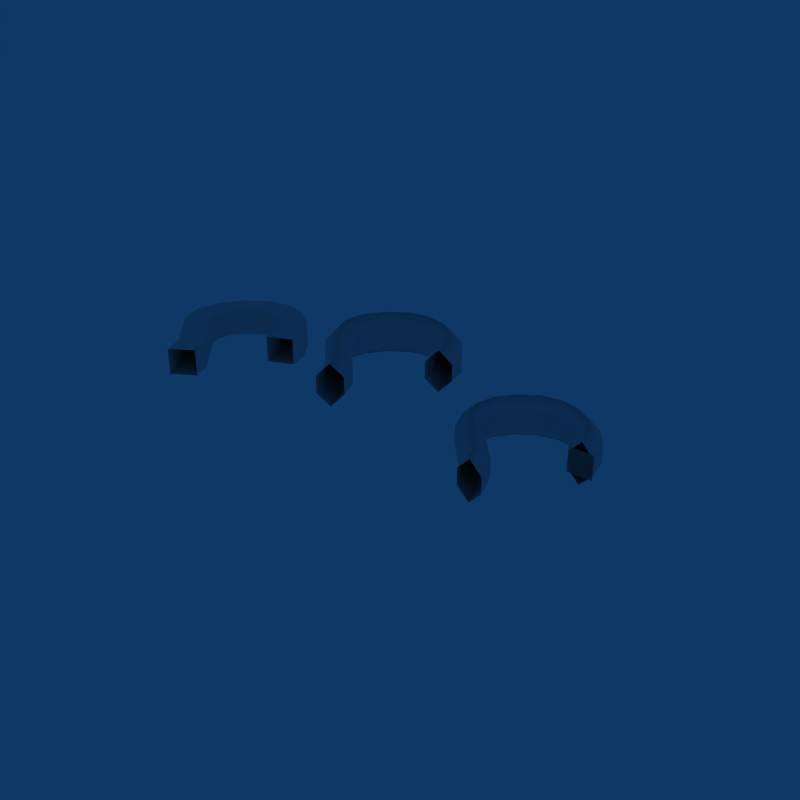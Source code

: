 # Source: Special_Powerup.blend  (saved by Blender 2.49.2; exported with 4.5.12 LTS)
import bpy
from mathutils import Matrix  # noqa: F401  (used for matrix-valued properties, if any)

bpy.ops.wm.read_factory_settings(use_empty=True)
scene = bpy.context.scene
scene.name = 'Scene'

# ---- collections
col_collection_1 = bpy.data.collections.new('Collection 1'); scene.collection.children.link(col_collection_1)

# ---- world
world_world = bpy.data.worlds.new('World'); scene.world = world_world
world_world.color = (0.05656, 0.2208, 0.4)
world_world.use_sun_shadow = False
world_world.sun_shadow_jitter_overblur = 0.0
world_world.cycles.sampling_method = 'MANUAL'
world_world.cycles.sample_map_resolution = 256

# ---- meshes
me_mesh = bpy.data.meshes.new('Mesh')
me_mesh.from_pydata([(2.41, 3.186, -0.3), (2.0, 3.0, -0.75), (1.59, 2.814, -0.3), (2.238, 3.921, -0.3), (1.828, 3.734, -0.75), (1.418, 3.548, -0.3), (1.693, 4.693, -0.3), (1.375, 4.375, -0.75), (1.057, 4.057, -0.3), (0.9206, 5.238, -0.3), (0.7344, 4.828, -0.75), (0.5482, 4.418, -0.3), (-5.364e-08, 5.45, -0.3), (-2.345e-15, 5.0, -0.75), (5.364e-08, 4.55, -0.3), (-0.9206, 5.238, -0.3), (-0.7344, 4.828, -0.75), (-0.5482, 4.418, -0.3), (-1.693, 4.693, -0.3), (-1.375, 4.375, -0.75), (-1.057, 4.057, -0.3), (-2.238, 3.921, -0.3), (-1.828, 3.734, -0.75), (-1.418, 3.548, -0.3), (-2.448, 2.958, -0.3), (-2.0, 3.0, -0.75), (-1.552, 3.042, -0.3), (-2.062, 2.0, -0.3), (-1.688, 2.25, -0.75), (-1.313, 2.5, -0.3), (-1.332, 1.196, -0.3), (-1.0, 1.5, -0.75), (-0.6683, 1.804, -0.3), (-0.6869, 0.5004, -0.3), (-0.3125, 0.75, -0.75), (0.06192, 0.9996, -0.3), (-0.3744, -0.2496, -0.3), (-1.637e-08, 2.074e-08, -0.75), (0.3744, 0.2496, -0.3), (1.59, 2.814, -0.3), (1.59, 2.814, 0.3), (1.418, 3.548, -0.3), (1.418, 3.548, 0.3), (1.057, 4.057, -0.3), (1.057, 4.057, 0.3), (0.5482, 4.418, -0.3), (0.5482, 4.418, 0.3), (5.364e-08, 4.55, -0.3), (5.364e-08, 4.55, 0.3), (-0.5482, 4.418, -0.3), (-0.5482, 4.418, 0.3), (-1.057, 4.057, -0.3), (-1.057, 4.057, 0.3), (-1.418, 3.548, -0.3), (-1.418, 3.548, 0.3), (-1.552, 3.042, -0.3), (-1.552, 3.042, 0.3), (-1.313, 2.5, -0.3), (-1.313, 2.5, 0.3), (-0.6683, 1.804, -0.3), (-0.6683, 1.804, 0.3), (0.06192, 0.9996, -0.3), (0.06192, 0.9996, 0.3), (0.3744, 0.2496, -0.3), (0.3744, 0.2496, 0.3), (2.41, 3.186, 0.3), (2.41, 3.186, -0.3), (2.238, 3.921, 0.3), (2.238, 3.921, -0.3), (1.693, 4.693, 0.3), (1.693, 4.693, -0.3), (0.9206, 5.238, 0.3), (0.9206, 5.238, -0.3), (-5.364e-08, 5.45, 0.3), (-5.364e-08, 5.45, -0.3), (-0.9206, 5.238, 0.3), (-0.9206, 5.238, -0.3), (-1.693, 4.693, 0.3), (-1.693, 4.693, -0.3), (-2.238, 3.921, 0.3), (-2.238, 3.921, -0.3), (-2.448, 2.958, 0.3), (-2.448, 2.958, -0.3), (-2.062, 2.0, 0.3), (-2.062, 2.0, -0.3), (-1.332, 1.196, 0.3), (-1.332, 1.196, -0.3), (-0.6869, 0.5004, 0.3), (-0.6869, 0.5004, -0.3), (-0.3744, -0.2496, 0.3), (-0.3744, -0.2496, -0.3), (1.59, 2.814, 0.3), (2.0, 3.0, 0.75), (2.41, 3.186, 0.3), (1.418, 3.548, 0.3), (1.828, 3.734, 0.75), (2.238, 3.921, 0.3), (1.057, 4.057, 0.3), (1.375, 4.375, 0.75), (1.693, 4.693, 0.3), (0.5482, 4.418, 0.3), (0.7344, 4.828, 0.75), (0.9206, 5.238, 0.3), (5.364e-08, 4.55, 0.3), (-2.345e-15, 5.0, 0.75), (-5.364e-08, 5.45, 0.3), (-0.5482, 4.418, 0.3), (-0.7344, 4.828, 0.75), (-0.9206, 5.238, 0.3), (-1.057, 4.057, 0.3), (-1.375, 4.375, 0.75), (-1.693, 4.693, 0.3), (-1.418, 3.548, 0.3), (-1.828, 3.734, 0.75), (-2.238, 3.921, 0.3), (-1.552, 3.042, 0.3), (-2.0, 3.0, 0.75), (-2.448, 2.958, 0.3), (-1.313, 2.5, 0.3), (-1.688, 2.25, 0.75), (-2.062, 2.0, 0.3), (-0.6683, 1.804, 0.3), (-1.0, 1.5, 0.75), (-1.332, 1.196, 0.3), (0.06192, 0.9996, 0.3), (-0.3125, 0.75, 0.75), (-0.6869, 0.5004, 0.3), (0.3744, 0.2496, 0.3), (-1.637e-08, -4.256e-08, 0.75), (-0.3744, -0.2496, 0.3)], [], [(3, 0, 1, 4), (2, 5, 4, 1), (4, 7, 6, 3), (5, 8, 7, 4), (7, 10, 9, 6), (8, 11, 10, 7), (10, 13, 12, 9), (11, 14, 13, 10), (13, 16, 15, 12), (14, 17, 16, 13), (16, 19, 18, 15), (17, 20, 19, 16), (19, 22, 21, 18), (20, 23, 22, 19), (22, 25, 24, 21), (23, 26, 25, 22), (25, 28, 27, 24), (26, 29, 28, 25), (28, 31, 30, 27), (29, 32, 31, 28), (31, 34, 33, 30), (32, 35, 34, 31), (34, 37, 36, 33), (35, 38, 37, 34), (40, 42, 41, 39), (42, 44, 43, 41), (44, 46, 45, 43), (46, 48, 47, 45), (48, 50, 49, 47), (50, 52, 51, 49), (52, 54, 53, 51), (54, 56, 55, 53), (56, 58, 57, 55), (58, 60, 59, 57), (60, 62, 61, 59), (62, 64, 63, 61), (66, 68, 67, 65), (68, 70, 69, 67), (70, 72, 71, 69), (72, 74, 73, 71), (74, 76, 75, 73), (76, 78, 77, 75), (78, 80, 79, 77), (80, 82, 81, 79), (82, 84, 83, 81), (84, 86, 85, 83), (86, 88, 87, 85), (88, 90, 89, 87), (92, 95, 94, 91), (93, 96, 95, 92), (95, 98, 97, 94), (96, 99, 98, 95), (98, 101, 100, 97), (99, 102, 101, 98), (101, 104, 103, 100), (102, 105, 104, 101), (104, 107, 106, 103), (105, 108, 107, 104), (107, 110, 109, 106), (108, 111, 110, 107), (110, 113, 112, 109), (111, 114, 113, 110), (113, 116, 115, 112), (114, 117, 116, 113), (116, 119, 118, 115), (117, 120, 119, 116), (119, 122, 121, 118), (120, 123, 122, 119), (122, 125, 124, 121), (123, 126, 125, 122), (125, 128, 127, 124), (126, 129, 128, 125)])
me_mesh.polygons.foreach_set('use_smooth', [True] * 72)
me_mesh.use_remesh_preserve_volume = False
me_mesh.use_remesh_preserve_attributes = False
me_mesh.use_mirror_vertex_groups = False
me_mesh.update()
me_mesh_001 = bpy.data.meshes.new('Mesh.001')
me_mesh_001.from_pydata([(1.535, 2.791, -0.5), (1.535, 2.791, -0.4803), (1.535, 2.791, -0.4259), (1.535, 2.791, -0.3438), (1.535, 2.791, -0.2407), (1.535, 2.791, -0.1238), (1.535, 2.791, 0.0), (1.535, 2.791, 0.1238), (1.535, 2.791, 0.2407), (1.535, 2.791, 0.3438), (1.535, 2.791, 0.4259), (1.535, 2.791, 0.4803), (1.535, 2.791, 0.5), (1.554, 2.799, 0.5), (1.604, 2.822, 0.5), (1.681, 2.856, 0.5), (1.776, 2.899, 0.5), (1.885, 2.948, 0.5), (2.0, 3.0, 0.5), (2.115, 3.052, 0.5), (2.224, 3.101, 0.5), (2.319, 3.144, 0.5), (2.396, 3.178, 0.5), (2.446, 3.201, 0.5), (2.465, 3.209, 0.5), (2.465, 3.209, 0.4803), (2.465, 3.209, 0.4259), (2.465, 3.209, 0.3438), (2.465, 3.209, 0.2407), (2.465, 3.209, 0.1238), (2.465, 3.209, 0.0), (2.465, 3.209, -0.1238), (2.465, 3.209, -0.2407), (2.465, 3.209, -0.3438), (2.465, 3.209, -0.4259), (2.465, 3.209, -0.4803), (2.465, 3.209, -0.5), (2.446, 3.201, -0.5), (2.396, 3.178, -0.5), (2.319, 3.144, -0.5), (2.224, 3.101, -0.5), (2.115, 3.052, -0.5), (2.0, 3.0, -0.5), (1.885, 2.948, -0.5), (1.776, 2.899, -0.5), (1.681, 2.856, -0.5), (1.604, 2.822, -0.5), (1.554, 2.799, -0.5), (1.535, 2.791, -0.5), (1.364, 3.525, -0.5), (1.364, 3.525, -0.4803), (1.364, 3.525, -0.4259), (1.364, 3.525, -0.3438), (1.364, 3.525, -0.2407), (1.364, 3.525, -0.1238), (1.364, 3.525, 0.0), (1.364, 3.525, 0.1238), (1.364, 3.525, 0.2407), (1.364, 3.525, 0.3438), (1.364, 3.525, 0.4259), (1.364, 3.525, 0.4803), (1.364, 3.525, 0.5), (1.382, 3.534, 0.5), (1.432, 3.556, 0.5), (1.509, 3.591, 0.5), (1.604, 3.634, 0.5), (1.713, 3.683, 0.5), (1.828, 3.734, 0.5), (1.943, 3.786, 0.5), (2.052, 3.835, 0.5), (2.148, 3.878, 0.5), (2.224, 3.912, 0.5), (2.274, 3.935, 0.5), (2.293, 3.943, 0.5), (2.293, 3.943, 0.4803), (2.293, 3.943, 0.4259), (2.293, 3.943, 0.3438), (2.293, 3.943, 0.2407), (2.293, 3.943, 0.1238), (2.293, 3.943, 0.0), (2.293, 3.943, -0.1238), (2.293, 3.943, -0.2407), (2.293, 3.943, -0.3438), (2.293, 3.943, -0.4259), (2.293, 3.943, -0.4803), (2.293, 3.943, -0.5), (2.274, 3.935, -0.5), (2.224, 3.912, -0.5), (2.148, 3.878, -0.5), (2.052, 3.835, -0.5), (1.943, 3.786, -0.5), (1.828, 3.734, -0.5), (1.713, 3.683, -0.5), (1.604, 3.634, -0.5), (1.509, 3.591, -0.5), (1.432, 3.556, -0.5), (1.382, 3.534, -0.5), (1.364, 3.525, -0.5), (1.016, 4.016, -0.5), (1.016, 4.016, -0.4803), (1.016, 4.016, -0.4259), (1.016, 4.016, -0.3438), (1.016, 4.016, -0.2407), (1.016, 4.016, -0.1238), (1.016, 4.016, 0.0), (1.016, 4.016, 0.1238), (1.016, 4.016, 0.2407), (1.016, 4.016, 0.3438), (1.016, 4.016, 0.4259), (1.016, 4.016, 0.4803), (1.016, 4.016, 0.5), (1.03, 4.03, 0.5), (1.069, 4.069, 0.5), (1.128, 4.128, 0.5), (1.202, 4.202, 0.5), (1.286, 4.286, 0.5), (1.375, 4.375, 0.5), (1.464, 4.464, 0.5), (1.548, 4.548, 0.5), (1.622, 4.622, 0.5), (1.681, 4.681, 0.5), (1.72, 4.72, 0.5), (1.734, 4.734, 0.5), (1.734, 4.734, 0.4803), (1.734, 4.734, 0.4259), (1.734, 4.734, 0.3438), (1.734, 4.734, 0.2407), (1.734, 4.734, 0.1238), (1.734, 4.734, 0.0), (1.734, 4.734, -0.1238), (1.734, 4.734, -0.2407), (1.734, 4.734, -0.3438), (1.734, 4.734, -0.4259), (1.734, 4.734, -0.4803), (1.734, 4.734, -0.5), (1.72, 4.72, -0.5), (1.681, 4.681, -0.5), (1.622, 4.622, -0.5), (1.548, 4.548, -0.5), (1.464, 4.464, -0.5), (1.375, 4.375, -0.5), (1.286, 4.286, -0.5), (1.202, 4.202, -0.5), (1.128, 4.128, -0.5), (1.069, 4.069, -0.5), (1.03, 4.03, -0.5), (1.016, 4.016, -0.5), (0.5254, 4.364, -0.5), (0.5254, 4.364, -0.4803), (0.5254, 4.364, -0.4259), (0.5254, 4.364, -0.3438), (0.5254, 4.364, -0.2407), (0.5254, 4.364, -0.1238), (0.5254, 4.364, 0.0), (0.5254, 4.364, 0.1238), (0.5254, 4.364, 0.2407), (0.5254, 4.364, 0.3438), (0.5254, 4.364, 0.4259), (0.5254, 4.364, 0.4803), (0.5254, 4.364, 0.5), (0.5336, 4.382, 0.5), (0.5563, 4.432, 0.5), (0.5907, 4.509, 0.5), (0.6337, 4.604, 0.5), (0.6826, 4.713, 0.5), (0.7344, 4.828, 0.5), (0.7861, 4.943, 0.5), (0.835, 5.052, 0.5), (0.8781, 5.148, 0.5), (0.9124, 5.224, 0.5), (0.9352, 5.274, 0.5), (0.9434, 5.293, 0.5), (0.9434, 5.293, 0.4803), (0.9434, 5.293, 0.4259), (0.9434, 5.293, 0.3438), (0.9434, 5.293, 0.2407), (0.9434, 5.293, 0.1238), (0.9434, 5.293, 0.0), (0.9434, 5.293, -0.1238), (0.9434, 5.293, -0.2407), (0.9434, 5.293, -0.3438), (0.9434, 5.293, -0.4259), (0.9434, 5.293, -0.4803), (0.9434, 5.293, -0.5), (0.9352, 5.274, -0.5), (0.9124, 5.224, -0.5), (0.8781, 5.148, -0.5), (0.835, 5.052, -0.5), (0.7861, 4.943, -0.5), (0.7344, 4.828, -0.5), (0.6826, 4.713, -0.5), (0.6337, 4.604, -0.5), (0.5907, 4.509, -0.5), (0.5563, 4.432, -0.5), (0.5336, 4.382, -0.5), (0.5254, 4.364, -0.5), (0.0, 4.486, -0.5), (0.0, 4.486, -0.4803), (0.0, 4.486, -0.4259), (0.0, 4.486, -0.3438), (0.0, 4.486, -0.2407), (0.0, 4.486, -0.1238), (0.0, 4.486, 0.0), (0.0, 4.486, 0.1238), (0.0, 4.486, 0.2407), (0.0, 4.486, 0.3438), (0.0, 4.486, 0.4259), (0.0, 4.486, 0.4803), (0.0, 4.486, 0.5), (0.0, 4.507, 0.5), (0.0, 4.563, 0.5), (0.0, 4.647, 0.5), (0.0, 4.753, 0.5), (0.0, 4.873, 0.5), (0.0, 5.0, 0.5), (0.0, 5.127, 0.5), (0.0, 5.247, 0.5), (0.0, 5.353, 0.5), (0.0, 5.437, 0.5), (0.0, 5.493, 0.5), (0.0, 5.514, 0.5), (0.0, 5.514, 0.4803), (0.0, 5.514, 0.4259), (0.0, 5.514, 0.3438), (0.0, 5.514, 0.2407), (0.0, 5.514, 0.1238), (0.0, 5.514, 0.0), (0.0, 5.514, -0.1238), (0.0, 5.514, -0.2407), (0.0, 5.514, -0.3438), (0.0, 5.514, -0.4259), (0.0, 5.514, -0.4803), (0.0, 5.514, -0.5), (0.0, 5.493, -0.5), (0.0, 5.437, -0.5), (0.0, 5.353, -0.5), (0.0, 5.247, -0.5), (0.0, 5.127, -0.5), (0.0, 5.0, -0.5), (0.0, 4.873, -0.5), (0.0, 4.753, -0.5), (0.0, 4.647, -0.5), (0.0, 4.563, -0.5), (0.0, 4.507, -0.5), (0.0, 4.486, -0.5), (-0.5254, 4.364, -0.5), (-0.5254, 4.364, -0.4803), (-0.5254, 4.364, -0.4259), (-0.5254, 4.364, -0.3438), (-0.5254, 4.364, -0.2407), (-0.5254, 4.364, -0.1238), (-0.5254, 4.364, 0.0), (-0.5254, 4.364, 0.1238), (-0.5254, 4.364, 0.2407), (-0.5254, 4.364, 0.3438), (-0.5254, 4.364, 0.4259), (-0.5254, 4.364, 0.4803), (-0.5254, 4.364, 0.5), (-0.5336, 4.382, 0.5), (-0.5563, 4.432, 0.5), (-0.5907, 4.509, 0.5), (-0.6337, 4.604, 0.5), (-0.6826, 4.713, 0.5), (-0.7344, 4.828, 0.5), (-0.7861, 4.943, 0.5), (-0.835, 5.052, 0.5), (-0.8781, 5.148, 0.5), (-0.9124, 5.224, 0.5), (-0.9352, 5.274, 0.5), (-0.9434, 5.293, 0.5), (-0.9434, 5.293, 0.4803), (-0.9434, 5.293, 0.4259), (-0.9434, 5.293, 0.3438), (-0.9434, 5.293, 0.2407), (-0.9434, 5.293, 0.1238), (-0.9434, 5.293, 0.0), (-0.9434, 5.293, -0.1238), (-0.9434, 5.293, -0.2407), (-0.9434, 5.293, -0.3438), (-0.9434, 5.293, -0.4259), (-0.9434, 5.293, -0.4803), (-0.9434, 5.293, -0.5), (-0.9352, 5.274, -0.5), (-0.9124, 5.224, -0.5), (-0.8781, 5.148, -0.5), (-0.835, 5.052, -0.5), (-0.7861, 4.943, -0.5), (-0.7344, 4.828, -0.5), (-0.6826, 4.713, -0.5), (-0.6337, 4.604, -0.5), (-0.5907, 4.509, -0.5), (-0.5563, 4.432, -0.5), (-0.5336, 4.382, -0.5), (-0.5254, 4.364, -0.5), (-1.016, 4.016, -0.5), (-1.016, 4.016, -0.4803), (-1.016, 4.016, -0.4259), (-1.016, 4.016, -0.3438), (-1.016, 4.016, -0.2407), (-1.016, 4.016, -0.1238), (-1.016, 4.016, 0.0), (-1.016, 4.016, 0.1238), (-1.016, 4.016, 0.2407), (-1.016, 4.016, 0.3438), (-1.016, 4.016, 0.4259), (-1.016, 4.016, 0.4803), (-1.016, 4.016, 0.5), (-1.03, 4.03, 0.5), (-1.069, 4.069, 0.5), (-1.128, 4.128, 0.5), (-1.202, 4.202, 0.5), (-1.286, 4.286, 0.5), (-1.375, 4.375, 0.5), (-1.464, 4.464, 0.5), (-1.548, 4.548, 0.5), (-1.622, 4.622, 0.5), (-1.681, 4.681, 0.5), (-1.72, 4.72, 0.5), (-1.734, 4.734, 0.5), (-1.734, 4.734, 0.4803), (-1.734, 4.734, 0.4259), (-1.734, 4.734, 0.3438), (-1.734, 4.734, 0.2407), (-1.734, 4.734, 0.1238), (-1.734, 4.734, 0.0), (-1.734, 4.734, -0.1238), (-1.734, 4.734, -0.2407), (-1.734, 4.734, -0.3438), (-1.734, 4.734, -0.4259), (-1.734, 4.734, -0.4803), (-1.734, 4.734, -0.5), (-1.72, 4.72, -0.5), (-1.681, 4.681, -0.5), (-1.622, 4.622, -0.5), (-1.548, 4.548, -0.5), (-1.464, 4.464, -0.5), (-1.375, 4.375, -0.5), (-1.286, 4.286, -0.5), (-1.202, 4.202, -0.5), (-1.128, 4.128, -0.5), (-1.069, 4.069, -0.5), (-1.03, 4.03, -0.5), (-1.016, 4.016, -0.5), (-1.364, 3.525, -0.5), (-1.364, 3.525, -0.4803), (-1.364, 3.525, -0.4259), (-1.364, 3.525, -0.3438), (-1.364, 3.525, -0.2407), (-1.364, 3.525, -0.1238), (-1.364, 3.525, 0.0), (-1.364, 3.525, 0.1238), (-1.364, 3.525, 0.2407), (-1.364, 3.525, 0.3438), (-1.364, 3.525, 0.4259), (-1.364, 3.525, 0.4803), (-1.364, 3.525, 0.5), (-1.382, 3.534, 0.5), (-1.432, 3.556, 0.5), (-1.509, 3.591, 0.5), (-1.604, 3.634, 0.5), (-1.713, 3.683, 0.5), (-1.828, 3.734, 0.5), (-1.943, 3.786, 0.5), (-2.052, 3.835, 0.5), (-2.148, 3.878, 0.5), (-2.224, 3.912, 0.5), (-2.274, 3.935, 0.5), (-2.293, 3.943, 0.5), (-2.293, 3.943, 0.4803), (-2.293, 3.943, 0.4259), (-2.293, 3.943, 0.3438), (-2.293, 3.943, 0.2407), (-2.293, 3.943, 0.1238), (-2.293, 3.943, 0.0), (-2.293, 3.943, -0.1238), (-2.293, 3.943, -0.2407), (-2.293, 3.943, -0.3438), (-2.293, 3.943, -0.4259), (-2.293, 3.943, -0.4803), (-2.293, 3.943, -0.5), (-2.274, 3.935, -0.5), (-2.224, 3.912, -0.5), (-2.148, 3.878, -0.5), (-2.052, 3.835, -0.5), (-1.943, 3.786, -0.5), (-1.828, 3.734, -0.5), (-1.713, 3.683, -0.5), (-1.604, 3.634, -0.5), (-1.509, 3.591, -0.5), (-1.432, 3.556, -0.5), (-1.382, 3.534, -0.5), (-1.364, 3.525, -0.5), (-1.476, 3.043, -0.5), (-1.476, 3.043, -0.4803), (-1.476, 3.043, -0.4259), (-1.476, 3.043, -0.3438), (-1.476, 3.043, -0.2407), (-1.476, 3.043, -0.1238), (-1.476, 3.043, 0.0), (-1.476, 3.043, 0.1238), (-1.476, 3.043, 0.2407), (-1.476, 3.043, 0.3438), (-1.476, 3.043, 0.4259), (-1.476, 3.043, 0.4803), (-1.476, 3.043, 0.5), (-1.497, 3.042, 0.5), (-1.554, 3.037, 0.5), (-1.64, 3.03, 0.5), (-1.748, 3.021, 0.5), (-1.87, 3.011, 0.5), (-2.0, 3.0, 0.5), (-2.13, 2.989, 0.5), (-2.252, 2.979, 0.5), (-2.36, 2.97, 0.5), (-2.446, 2.963, 0.5), (-2.503, 2.958, 0.5), (-2.524, 2.957, 0.5), (-2.524, 2.957, 0.4803), (-2.524, 2.957, 0.4259), (-2.524, 2.957, 0.3438), (-2.524, 2.957, 0.2407), (-2.524, 2.957, 0.1238), (-2.524, 2.957, 0.0), (-2.524, 2.957, -0.1238), (-2.524, 2.957, -0.2407), (-2.524, 2.957, -0.3438), (-2.524, 2.957, -0.4259), (-2.524, 2.957, -0.4803), (-2.524, 2.957, -0.5), (-2.503, 2.958, -0.5), (-2.446, 2.963, -0.5), (-2.36, 2.97, -0.5), (-2.252, 2.979, -0.5), (-2.13, 2.989, -0.5), (-2.0, 3.0, -0.5), (-1.87, 3.011, -0.5), (-1.748, 3.021, -0.5), (-1.64, 3.03, -0.5), (-1.554, 3.037, -0.5), (-1.497, 3.042, -0.5), (-1.476, 3.043, -0.5), (-1.26, 2.523, -0.5), (-1.26, 2.523, -0.4803), (-1.26, 2.523, -0.4259), (-1.26, 2.523, -0.3438), (-1.26, 2.523, -0.2407), (-1.26, 2.523, -0.1238), (-1.26, 2.523, 0.0), (-1.26, 2.523, 0.1238), (-1.26, 2.523, 0.2407), (-1.26, 2.523, 0.3438), (-1.26, 2.523, 0.4259), (-1.26, 2.523, 0.4803), (-1.26, 2.523, 0.5), (-1.277, 2.512, 0.5), (-1.323, 2.483, 0.5), (-1.393, 2.438, 0.5), (-1.482, 2.382, 0.5), (-1.582, 2.318, 0.5), (-1.688, 2.25, 0.5), (-1.793, 2.182, 0.5), (-1.893, 2.118, 0.5), (-1.982, 2.062, 0.5), (-2.052, 2.017, 0.5), (-2.098, 1.988, 0.5), (-2.115, 1.977, 0.5), (-2.115, 1.977, 0.4803), (-2.115, 1.977, 0.4259), (-2.115, 1.977, 0.3438), (-2.115, 1.977, 0.2407), (-2.115, 1.977, 0.1238), (-2.115, 1.977, 0.0), (-2.115, 1.977, -0.1238), (-2.115, 1.977, -0.2407), (-2.115, 1.977, -0.3438), (-2.115, 1.977, -0.4259), (-2.115, 1.977, -0.4803), (-2.115, 1.977, -0.5), (-2.098, 1.988, -0.5), (-2.052, 2.017, -0.5), (-1.982, 2.062, -0.5), (-1.893, 2.118, -0.5), (-1.793, 2.182, -0.5), (-1.688, 2.25, -0.5), (-1.582, 2.318, -0.5), (-1.482, 2.382, -0.5), (-1.393, 2.438, -0.5), (-1.323, 2.483, -0.5), (-1.277, 2.512, -0.5), (-1.26, 2.523, -0.5), (-0.6314, 1.838, -0.5), (-0.6314, 1.838, -0.4803), (-0.6314, 1.838, -0.4259), (-0.6314, 1.838, -0.3438), (-0.6314, 1.838, -0.2407), (-0.6314, 1.838, -0.1238), (-0.6314, 1.838, 0.0), (-0.6314, 1.838, 0.1238), (-0.6314, 1.838, 0.2407), (-0.6314, 1.838, 0.3438), (-0.6314, 1.838, 0.4259), (-0.6314, 1.838, 0.4803), (-0.6314, 1.838, 0.5), (-0.6459, 1.825, 0.5), (-0.686, 1.788, 0.5), (-0.7466, 1.732, 0.5), (-0.8225, 1.663, 0.5), (-0.9087, 1.584, 0.5), (-1.0, 1.5, 0.5), (-1.091, 1.416, 0.5), (-1.177, 1.337, 0.5), (-1.253, 1.268, 0.5), (-1.314, 1.212, 0.5), (-1.354, 1.175, 0.5), (-1.369, 1.162, 0.5), (-1.369, 1.162, 0.4803), (-1.369, 1.162, 0.4259), (-1.369, 1.162, 0.3438), (-1.369, 1.162, 0.2407), (-1.369, 1.162, 0.1238), (-1.369, 1.162, 0.0), (-1.369, 1.162, -0.1238), (-1.369, 1.162, -0.2407), (-1.369, 1.162, -0.3438), (-1.369, 1.162, -0.4259), (-1.369, 1.162, -0.4803), (-1.369, 1.162, -0.5), (-1.354, 1.175, -0.5), (-1.314, 1.212, -0.5), (-1.253, 1.268, -0.5), (-1.177, 1.337, -0.5), (-1.091, 1.416, -0.5), (-1.0, 1.5, -0.5), (-0.9087, 1.584, -0.5), (-0.8225, 1.663, -0.5), (-0.7466, 1.732, -0.5), (-0.686, 1.788, -0.5), (-0.6459, 1.825, -0.5), (-0.6314, 1.838, -0.5), (0.1153, 1.023, -0.5), (0.1153, 1.023, -0.4803), (0.1153, 1.023, -0.4259), (0.1153, 1.023, -0.3438), (0.1153, 1.023, -0.2407), (0.1153, 1.023, -0.1238), (0.1153, 1.023, 0.0), (0.1153, 1.023, 0.1238), (0.1153, 1.023, 0.2407), (0.1153, 1.023, 0.3438), (0.1153, 1.023, 0.4259), (0.1153, 1.023, 0.4803), (0.1153, 1.023, 0.5), (0.09848, 1.012, 0.5), (0.05194, 0.9828, 0.5), (-0.01837, 0.9378, 0.5), (-0.1065, 0.8816, 0.5), (-0.2065, 0.8177, 0.5), (-0.3125, 0.75, 0.5), (-0.4185, 0.6823, 0.5), (-0.5185, 0.6184, 0.5), (-0.6066, 0.5622, 0.5), (-0.6769, 0.5172, 0.5), (-0.7235, 0.4875, 0.5), (-0.7403, 0.4768, 0.5), (-0.7403, 0.4768, 0.4803), (-0.7403, 0.4768, 0.4259), (-0.7403, 0.4768, 0.3438), (-0.7403, 0.4768, 0.2407), (-0.7403, 0.4768, 0.1238), (-0.7403, 0.4768, 0.0), (-0.7403, 0.4768, -0.1238), (-0.7403, 0.4768, -0.2407), (-0.7403, 0.4768, -0.3438), (-0.7403, 0.4768, -0.4259), (-0.7403, 0.4768, -0.4803), (-0.7403, 0.4768, -0.5), (-0.7235, 0.4875, -0.5), (-0.6769, 0.5172, -0.5), (-0.6066, 0.5622, -0.5), (-0.5185, 0.6184, -0.5), (-0.4185, 0.6823, -0.5), (-0.3125, 0.75, -0.5), (-0.2065, 0.8177, -0.5), (-0.1065, 0.8816, -0.5), (-0.01837, 0.9378, -0.5), (0.05194, 0.9828, -0.5), (0.09848, 1.012, -0.5), (0.1153, 1.023, -0.5), (0.4278, 0.2732, -0.5), (0.4278, 0.2732, -0.4803), (0.4278, 0.2732, -0.4259), (0.4278, 0.2732, -0.3438), (0.4278, 0.2732, -0.2407), (0.4278, 0.2732, -0.1238), (0.4278, 0.2732, 0.0), (0.4278, 0.2732, 0.1238), (0.4278, 0.2732, 0.2407), (0.4278, 0.2732, 0.3438), (0.4278, 0.2732, 0.4259), (0.4278, 0.2732, 0.4803), (0.4278, 0.2732, 0.5), (0.411, 0.2625, 0.5), (0.3644, 0.2328, 0.5), (0.2941, 0.1878, 0.5), (0.206, 0.1316, 0.5), (0.106, 0.06768, 0.5), (0.0, 0.0, 0.5), (-0.106, -0.06768, 0.5), (-0.206, -0.1316, 0.5), (-0.2941, -0.1878, 0.5), (-0.3644, -0.2328, 0.5), (-0.411, -0.2625, 0.5), (-0.4278, -0.2732, 0.5), (-0.4278, -0.2732, 0.4803), (-0.4278, -0.2732, 0.4259), (-0.4278, -0.2732, 0.3438), (-0.4278, -0.2732, 0.2407), (-0.4278, -0.2732, 0.1238), (-0.4278, -0.2732, 0.0), (-0.4278, -0.2732, -0.1238), (-0.4278, -0.2732, -0.2407), (-0.4278, -0.2732, -0.3438), (-0.4278, -0.2732, -0.4259), (-0.4278, -0.2732, -0.4803), (-0.4278, -0.2732, -0.5), (-0.411, -0.2625, -0.5), (-0.3644, -0.2328, -0.5), (-0.2941, -0.1878, -0.5), (-0.206, -0.1316, -0.5), (-0.106, -0.06768, -0.5), (0.0, 0.0, -0.5), (0.106, 0.06768, -0.5), (0.206, 0.1316, -0.5), (0.2941, 0.1878, -0.5), (0.3644, 0.2328, -0.5), (0.411, 0.2625, -0.5), (0.4278, 0.2732, -0.5)], [], [(49, 0, 1, 50), (2, 51, 50, 1), (3, 52, 51, 2), (4, 53, 52, 3), (5, 54, 53, 4), (6, 55, 54, 5), (7, 56, 55, 6), (8, 57, 56, 7), (9, 58, 57, 8), (10, 59, 58, 9), (11, 60, 59, 10), (12, 61, 60, 11), (13, 62, 61, 12), (14, 63, 62, 13), (15, 64, 63, 14), (16, 65, 64, 15), (17, 66, 65, 16), (18, 67, 66, 17), (19, 68, 67, 18), (20, 69, 68, 19), (21, 70, 69, 20), (22, 71, 70, 21), (23, 72, 71, 22), (24, 73, 72, 23), (25, 74, 73, 24), (26, 75, 74, 25), (27, 76, 75, 26), (28, 77, 76, 27), (29, 78, 77, 28), (30, 79, 78, 29), (31, 80, 79, 30), (32, 81, 80, 31), (33, 82, 81, 32), (34, 83, 82, 33), (35, 84, 83, 34), (36, 85, 84, 35), (37, 86, 85, 36), (38, 87, 86, 37), (39, 88, 87, 38), (40, 89, 88, 39), (41, 90, 89, 40), (42, 91, 90, 41), (43, 92, 91, 42), (44, 93, 92, 43), (45, 94, 93, 44), (46, 95, 94, 45), (47, 96, 95, 46), (48, 97, 96, 47), (50, 99, 98, 49), (51, 100, 99, 50), (52, 101, 100, 51), (53, 102, 101, 52), (54, 103, 102, 53), (55, 104, 103, 54), (56, 105, 104, 55), (57, 106, 105, 56), (58, 107, 106, 57), (59, 108, 107, 58), (60, 109, 108, 59), (61, 110, 109, 60), (62, 111, 110, 61), (63, 112, 111, 62), (64, 113, 112, 63), (65, 114, 113, 64), (66, 115, 114, 65), (67, 116, 115, 66), (68, 117, 116, 67), (69, 118, 117, 68), (70, 119, 118, 69), (71, 120, 119, 70), (72, 121, 120, 71), (73, 122, 121, 72), (74, 123, 122, 73), (75, 124, 123, 74), (76, 125, 124, 75), (77, 126, 125, 76), (78, 127, 126, 77), (79, 128, 127, 78), (80, 129, 128, 79), (81, 130, 129, 80), (82, 131, 130, 81), (83, 132, 131, 82), (84, 133, 132, 83), (85, 134, 133, 84), (86, 135, 134, 85), (87, 136, 135, 86), (88, 137, 136, 87), (89, 138, 137, 88), (90, 139, 138, 89), (91, 140, 139, 90), (92, 141, 140, 91), (93, 142, 141, 92), (94, 143, 142, 93), (95, 144, 143, 94), (96, 145, 144, 95), (97, 146, 145, 96), (99, 148, 147, 98), (100, 149, 148, 99), (101, 150, 149, 100), (102, 151, 150, 101), (103, 152, 151, 102), (104, 153, 152, 103), (105, 154, 153, 104), (106, 155, 154, 105), (107, 156, 155, 106), (108, 157, 156, 107), (109, 158, 157, 108), (110, 159, 158, 109), (111, 160, 159, 110), (112, 161, 160, 111), (113, 162, 161, 112), (114, 163, 162, 113), (115, 164, 163, 114), (116, 165, 164, 115), (117, 166, 165, 116), (118, 167, 166, 117), (119, 168, 167, 118), (120, 169, 168, 119), (121, 170, 169, 120), (122, 171, 170, 121), (123, 172, 171, 122), (124, 173, 172, 123), (125, 174, 173, 124), (126, 175, 174, 125), (127, 176, 175, 126), (128, 177, 176, 127), (129, 178, 177, 128), (130, 179, 178, 129), (131, 180, 179, 130), (132, 181, 180, 131), (133, 182, 181, 132), (134, 183, 182, 133), (135, 184, 183, 134), (136, 185, 184, 135), (137, 186, 185, 136), (138, 187, 186, 137), (139, 188, 187, 138), (140, 189, 188, 139), (141, 190, 189, 140), (142, 191, 190, 141), (143, 192, 191, 142), (144, 193, 192, 143), (145, 194, 193, 144), (146, 195, 194, 145), (148, 197, 196, 147), (149, 198, 197, 148), (150, 199, 198, 149), (151, 200, 199, 150), (152, 201, 200, 151), (153, 202, 201, 152), (154, 203, 202, 153), (155, 204, 203, 154), (156, 205, 204, 155), (157, 206, 205, 156), (158, 207, 206, 157), (159, 208, 207, 158), (160, 209, 208, 159), (161, 210, 209, 160), (162, 211, 210, 161), (163, 212, 211, 162), (164, 213, 212, 163), (165, 214, 213, 164), (166, 215, 214, 165), (167, 216, 215, 166), (168, 217, 216, 167), (169, 218, 217, 168), (170, 219, 218, 169), (171, 220, 219, 170), (172, 221, 220, 171), (173, 222, 221, 172), (174, 223, 222, 173), (175, 224, 223, 174), (176, 225, 224, 175), (177, 226, 225, 176), (178, 227, 226, 177), (179, 228, 227, 178), (180, 229, 228, 179), (181, 230, 229, 180), (182, 231, 230, 181), (183, 232, 231, 182), (184, 233, 232, 183), (185, 234, 233, 184), (186, 235, 234, 185), (187, 236, 235, 186), (188, 237, 236, 187), (189, 238, 237, 188), (190, 239, 238, 189), (191, 240, 239, 190), (192, 241, 240, 191), (193, 242, 241, 192), (194, 243, 242, 193), (195, 244, 243, 194), (197, 246, 245, 196), (198, 247, 246, 197), (199, 248, 247, 198), (200, 249, 248, 199), (201, 250, 249, 200), (202, 251, 250, 201), (203, 252, 251, 202), (204, 253, 252, 203), (205, 254, 253, 204), (206, 255, 254, 205), (207, 256, 255, 206), (208, 257, 256, 207), (209, 258, 257, 208), (210, 259, 258, 209), (211, 260, 259, 210), (212, 261, 260, 211), (213, 262, 261, 212), (214, 263, 262, 213), (215, 264, 263, 214), (216, 265, 264, 215), (217, 266, 265, 216), (218, 267, 266, 217), (219, 268, 267, 218), (220, 269, 268, 219), (221, 270, 269, 220), (222, 271, 270, 221), (223, 272, 271, 222), (224, 273, 272, 223), (225, 274, 273, 224), (226, 275, 274, 225), (227, 276, 275, 226), (228, 277, 276, 227), (229, 278, 277, 228), (230, 279, 278, 229), (231, 280, 279, 230), (232, 281, 280, 231), (233, 282, 281, 232), (234, 283, 282, 233), (235, 284, 283, 234), (236, 285, 284, 235), (237, 286, 285, 236), (238, 287, 286, 237), (239, 288, 287, 238), (240, 289, 288, 239), (241, 290, 289, 240), (242, 291, 290, 241), (243, 292, 291, 242), (244, 293, 292, 243), (246, 295, 294, 245), (247, 296, 295, 246), (248, 297, 296, 247), (249, 298, 297, 248), (250, 299, 298, 249), (251, 300, 299, 250), (252, 301, 300, 251), (253, 302, 301, 252), (254, 303, 302, 253), (255, 304, 303, 254), (256, 305, 304, 255), (257, 306, 305, 256), (258, 307, 306, 257), (259, 308, 307, 258), (260, 309, 308, 259), (261, 310, 309, 260), (262, 311, 310, 261), (263, 312, 311, 262), (264, 313, 312, 263), (265, 314, 313, 264), (266, 315, 314, 265), (267, 316, 315, 266), (268, 317, 316, 267), (269, 318, 317, 268), (270, 319, 318, 269), (271, 320, 319, 270), (272, 321, 320, 271), (273, 322, 321, 272), (274, 323, 322, 273), (275, 324, 323, 274), (276, 325, 324, 275), (277, 326, 325, 276), (278, 327, 326, 277), (279, 328, 327, 278), (280, 329, 328, 279), (281, 330, 329, 280), (282, 331, 330, 281), (283, 332, 331, 282), (284, 333, 332, 283), (285, 334, 333, 284), (286, 335, 334, 285), (287, 336, 335, 286), (288, 337, 336, 287), (289, 338, 337, 288), (290, 339, 338, 289), (291, 340, 339, 290), (292, 341, 340, 291), (293, 342, 341, 292), (295, 344, 343, 294), (296, 345, 344, 295), (297, 346, 345, 296), (298, 347, 346, 297), (299, 348, 347, 298), (300, 349, 348, 299), (301, 350, 349, 300), (302, 351, 350, 301), (303, 352, 351, 302), (304, 353, 352, 303), (305, 354, 353, 304), (306, 355, 354, 305), (307, 356, 355, 306), (308, 357, 356, 307), (309, 358, 357, 308), (310, 359, 358, 309), (311, 360, 359, 310), (312, 361, 360, 311), (313, 362, 361, 312), (314, 363, 362, 313), (315, 364, 363, 314), (316, 365, 364, 315), (317, 366, 365, 316), (318, 367, 366, 317), (319, 368, 367, 318), (320, 369, 368, 319), (321, 370, 369, 320), (322, 371, 370, 321), (323, 372, 371, 322), (324, 373, 372, 323), (325, 374, 373, 324), (326, 375, 374, 325), (327, 376, 375, 326), (328, 377, 376, 327), (329, 378, 377, 328), (330, 379, 378, 329), (331, 380, 379, 330), (332, 381, 380, 331), (333, 382, 381, 332), (334, 383, 382, 333), (335, 384, 383, 334), (336, 385, 384, 335), (337, 386, 385, 336), (338, 387, 386, 337), (339, 388, 387, 338), (340, 389, 388, 339), (341, 390, 389, 340), (342, 391, 390, 341), (344, 393, 392, 343), (345, 394, 393, 344), (346, 395, 394, 345), (347, 396, 395, 346), (348, 397, 396, 347), (349, 398, 397, 348), (350, 399, 398, 349), (351, 400, 399, 350), (352, 401, 400, 351), (353, 402, 401, 352), (354, 403, 402, 353), (355, 404, 403, 354), (356, 405, 404, 355), (357, 406, 405, 356), (358, 407, 406, 357), (359, 408, 407, 358), (360, 409, 408, 359), (361, 410, 409, 360), (362, 411, 410, 361), (363, 412, 411, 362), (364, 413, 412, 363), (365, 414, 413, 364), (366, 415, 414, 365), (367, 416, 415, 366), (368, 417, 416, 367), (369, 418, 417, 368), (370, 419, 418, 369), (371, 420, 419, 370), (372, 421, 420, 371), (373, 422, 421, 372), (374, 423, 422, 373), (375, 424, 423, 374), (376, 425, 424, 375), (377, 426, 425, 376), (378, 427, 426, 377), (379, 428, 427, 378), (380, 429, 428, 379), (381, 430, 429, 380), (382, 431, 430, 381), (383, 432, 431, 382), (384, 433, 432, 383), (385, 434, 433, 384), (386, 435, 434, 385), (387, 436, 435, 386), (388, 437, 436, 387), (389, 438, 437, 388), (390, 439, 438, 389), (391, 440, 439, 390), (393, 442, 441, 392), (394, 443, 442, 393), (395, 444, 443, 394), (396, 445, 444, 395), (397, 446, 445, 396), (398, 447, 446, 397), (399, 448, 447, 398), (400, 449, 448, 399), (401, 450, 449, 400), (402, 451, 450, 401), (403, 452, 451, 402), (404, 453, 452, 403), (405, 454, 453, 404), (406, 455, 454, 405), (407, 456, 455, 406), (408, 457, 456, 407), (409, 458, 457, 408), (410, 459, 458, 409), (411, 460, 459, 410), (412, 461, 460, 411), (413, 462, 461, 412), (414, 463, 462, 413), (415, 464, 463, 414), (416, 465, 464, 415), (417, 466, 465, 416), (418, 467, 466, 417), (419, 468, 467, 418), (420, 469, 468, 419), (421, 470, 469, 420), (422, 471, 470, 421), (423, 472, 471, 422), (424, 473, 472, 423), (425, 474, 473, 424), (426, 475, 474, 425), (427, 476, 475, 426), (428, 477, 476, 427), (429, 478, 477, 428), (430, 479, 478, 429), (431, 480, 479, 430), (432, 481, 480, 431), (433, 482, 481, 432), (434, 483, 482, 433), (435, 484, 483, 434), (436, 485, 484, 435), (437, 486, 485, 436), (438, 487, 486, 437), (439, 488, 487, 438), (440, 489, 488, 439), (442, 491, 490, 441), (443, 492, 491, 442), (444, 493, 492, 443), (445, 494, 493, 444), (446, 495, 494, 445), (447, 496, 495, 446), (448, 497, 496, 447), (449, 498, 497, 448), (450, 499, 498, 449), (451, 500, 499, 450), (452, 501, 500, 451), (453, 502, 501, 452), (454, 503, 502, 453), (455, 504, 503, 454), (456, 505, 504, 455), (457, 506, 505, 456), (458, 507, 506, 457), (459, 508, 507, 458), (460, 509, 508, 459), (461, 510, 509, 460), (462, 511, 510, 461), (463, 512, 511, 462), (464, 513, 512, 463), (465, 514, 513, 464), (466, 515, 514, 465), (467, 516, 515, 466), (468, 517, 516, 467), (469, 518, 517, 468), (470, 519, 518, 469), (471, 520, 519, 470), (472, 521, 520, 471), (473, 522, 521, 472), (474, 523, 522, 473), (475, 524, 523, 474), (476, 525, 524, 475), (477, 526, 525, 476), (478, 527, 526, 477), (479, 528, 527, 478), (480, 529, 528, 479), (481, 530, 529, 480), (482, 531, 530, 481), (483, 532, 531, 482), (484, 533, 532, 483), (485, 534, 533, 484), (486, 535, 534, 485), (487, 536, 535, 486), (488, 537, 536, 487), (489, 538, 537, 488), (491, 540, 539, 490), (492, 541, 540, 491), (493, 542, 541, 492), (494, 543, 542, 493), (495, 544, 543, 494), (496, 545, 544, 495), (497, 546, 545, 496), (498, 547, 546, 497), (499, 548, 547, 498), (500, 549, 548, 499), (501, 550, 549, 500), (502, 551, 550, 501), (503, 552, 551, 502), (504, 553, 552, 503), (505, 554, 553, 504), (506, 555, 554, 505), (507, 556, 555, 506), (508, 557, 556, 507), (509, 558, 557, 508), (510, 559, 558, 509), (511, 560, 559, 510), (512, 561, 560, 511), (513, 562, 561, 512), (514, 563, 562, 513), (515, 564, 563, 514), (516, 565, 564, 515), (517, 566, 565, 516), (518, 567, 566, 517), (519, 568, 567, 518), (520, 569, 568, 519), (521, 570, 569, 520), (522, 571, 570, 521), (523, 572, 571, 522), (524, 573, 572, 523), (525, 574, 573, 524), (526, 575, 574, 525), (527, 576, 575, 526), (528, 577, 576, 527), (529, 578, 577, 528), (530, 579, 578, 529), (531, 580, 579, 530), (532, 581, 580, 531), (533, 582, 581, 532), (534, 583, 582, 533), (535, 584, 583, 534), (536, 585, 584, 535), (537, 586, 585, 536), (538, 587, 586, 537), (540, 589, 588, 539), (541, 590, 589, 540), (542, 591, 590, 541), (543, 592, 591, 542), (544, 593, 592, 543), (545, 594, 593, 544), (546, 595, 594, 545), (547, 596, 595, 546), (548, 597, 596, 547), (549, 598, 597, 548), (550, 599, 598, 549), (551, 600, 599, 550), (552, 601, 600, 551), (553, 602, 601, 552), (554, 603, 602, 553), (555, 604, 603, 554), (556, 605, 604, 555), (557, 606, 605, 556), (558, 607, 606, 557), (559, 608, 607, 558), (560, 609, 608, 559), (561, 610, 609, 560), (562, 611, 610, 561), (563, 612, 611, 562), (564, 613, 612, 563), (565, 614, 613, 564), (566, 615, 614, 565), (567, 616, 615, 566), (568, 617, 616, 567), (569, 618, 617, 568), (570, 619, 618, 569), (571, 620, 619, 570), (572, 621, 620, 571), (573, 622, 621, 572), (574, 623, 622, 573), (575, 624, 623, 574), (576, 625, 624, 575), (577, 626, 625, 576), (578, 627, 626, 577), (579, 628, 627, 578), (580, 629, 628, 579), (581, 630, 629, 580), (582, 631, 630, 581), (583, 632, 631, 582), (584, 633, 632, 583), (585, 634, 633, 584), (586, 635, 634, 585), (587, 636, 635, 586)])
me_mesh_001.polygons.foreach_set('use_smooth', [True] * 576)
me_mesh_001.use_remesh_preserve_volume = False
me_mesh_001.use_remesh_preserve_attributes = False
me_mesh_001.use_mirror_vertex_groups = False
me_mesh_001.update()
me_quadn = bpy.data.meshes.new('QuadN')
me_quadn.from_pydata([(1.0, 1.0, 0.0), (1.0, -1.0, 0.0), (-1.0, -1.0, 0.0), (-1.0, 1.0, 0.0), (-1.0, -1.0, 0.0), (-1.0, 1.0, 0.0), (1.0, 1.0, 0.0), (1.0, -1.0, 0.0)], [], [(0, 3, 2, 1), (2, 3, 5, 4), (3, 0, 6, 5), (0, 1, 7, 6), (1, 2, 4, 7), (7, 4, 5, 6)])
me_quadn.use_remesh_preserve_volume = False
me_quadn.use_remesh_preserve_attributes = False
me_quadn.use_mirror_vertex_groups = False
me_quadn.update()

# ---- curves / text
cu_curve = bpy.data.curves.new('Curve', 'CURVE')
cu_curve.dimensions = '3D'
_sp = cu_curve.splines.new('BEZIER'); _sp.bezier_points.add(3)
_sp.bezier_points.foreach_set('co', [2.0, 3.0, 0.0, 0.0, 5.0, 0.0, -2.0, 3.0, 0.0, 0.0, 0.0, 0.0])
_sp.bezier_points.foreach_set('handle_left', [2.0, 3.0, 0.0, 1.0, 5.0, 0.0, -2.0, 4.0, 0.0, 0.0, 1.0, 0.0])
_sp.bezier_points.foreach_set('handle_right', [2.0, 4.0, 0.0, -1.0, 5.0, 0.0, -2.0, 2.0, 0.0, 0.0, -1.0, 0.0])
for _p, _l, _r in zip(_sp.bezier_points, ['FREE', 'ALIGNED', 'ALIGNED', 'ALIGNED'], ['FREE', 'ALIGNED', 'ALIGNED', 'ALIGNED']): _p.handle_left_type = _l; _p.handle_right_type = _r
_sp.order_u = 2
_sp.order_v = 2
_sp.resolution_u = 4
_sp.resolution_v = 4
cu_curve.use_path = True
cu_curve.use_path_follow = True
cu_curve.use_path_clamp = True
cu_curve.use_deform_bounds = True
cu_curve.use_radius = False
cu_curve.bevel_resolution = 0
cu_curve.extrude = 0.3
cu_curve.bevel_depth = 0.45
cu_curve.resolution_u = 4
cu_curve.fill_mode = 'FULL'
cu_curve.twist_mode = 'Z_UP'
cu_quad = bpy.data.curves.new('Quad', 'CURVE')
cu_quad.dimensions = '3D'
_sp = cu_quad.splines.new('BEZIER'); _sp.bezier_points.add(4)
_sp.bezier_points.foreach_set('co', [-0.5, -0.5, 0.0, -0.5, 0.5, 0.0, 0.5, 0.5, 0.0, 0.5, -0.5, 0.0, -0.5, -0.5, 0.0])
_sp.bezier_points.foreach_set('handle_left', [-0.5, -0.5, 0.0, -0.5, 0.5, 0.0, 0.5, 0.5, 0.0, 0.5, -0.5, 0.0, -0.5, -0.5, 0.0])
_sp.bezier_points.foreach_set('handle_right', [-0.5, -0.5, 0.0, -0.5, 0.5, 0.0, 0.5, 0.5, 0.0, 0.5, -0.5, 0.0, -0.5, -0.5, 0.0])
for _p, _l, _r in zip(_sp.bezier_points, ['ALIGNED', 'ALIGNED', 'ALIGNED', 'ALIGNED', 'ALIGNED'], ['ALIGNED', 'ALIGNED', 'ALIGNED', 'ALIGNED', 'ALIGNED']): _p.handle_left_type = _l; _p.handle_right_type = _r
_sp.order_u = 2
_sp.order_v = 2
_sp.resolution_v = 4
cu_quad.use_path_clamp = True
cu_quad.use_deform_bounds = True
cu_quad.use_radius = False
cu_quad.bevel_resolution = 0
cu_quad.fill_mode = 'HALF'
cu_quad.twist_mode = 'Z_UP'

# ---- objects
ob_curve_002 = bpy.data.objects.new('Curve.002', me_mesh)
ob_curve_001 = bpy.data.objects.new('Curve.001', me_mesh_001)
ob_curve = bpy.data.objects.new('Curve', cu_curve)
ob_quad = bpy.data.objects.new('Quad', cu_quad)
ob_quadn = bpy.data.objects.new('QuadN', me_quadn)

# ---- transforms, parenting, visibility, modifiers, constraints
ob_curve_002.location = (2.501, -0.3037, 1.616)
ob_curve_002.lock_rotations_4d = False
ob_curve_002.empty_display_type = 'ARROWS'
ob_curve_002.lineart.crease_threshold = 0.0
ob_curve_001.location = (-5.192, 0.0, 0.0)
ob_curve_001.lock_rotations_4d = False
ob_curve_001.empty_display_type = 'ARROWS'
ob_curve_001.lineart.crease_threshold = 0.0
ob_curve.location = (7.804, 0.0, 0.0)
ob_curve.lock_rotations_4d = False
ob_curve.empty_display_type = 'ARROWS'
ob_curve.lineart.crease_threshold = 0.0
ob_quad.parent = ob_curve
ob_quad.matrix_parent_inverse = Matrix(((0.9654, 0.2609, 0.0, -10.25), (-0.2609, 0.9654, 0.0, -0.4364), (0.0, 0.0, 1.0, -0.0), (0.0, 0.0, 0.0, 1.0)))
ob_quad.location = (12.17, 3.012, -0.5242)
ob_quad.rotation_euler = (4.712, -3.142, -3.142)
ob_quad.lock_rotations_4d = False
ob_quad.empty_display_type = 'ARROWS'
ob_quad.lineart.crease_threshold = 0.0
ob_quadn.location = (9.804, 3.0, 0.0)
ob_quadn.rotation_euler = (1.571, -0.0, 0.0)
ob_quadn.scale = (0.452, 0.452, 0.452)
ob_quadn.lock_rotations_4d = False
ob_quadn.empty_display_type = 'ARROWS'
ob_quadn.lineart.crease_threshold = 0.0

# ---- collection membership
col_collection_1.objects.link(ob_curve_002)
col_collection_1.objects.link(ob_curve_001)
col_collection_1.objects.link(ob_curve)
col_collection_1.objects.link(ob_quad)
col_collection_1.objects.link(ob_quadn)

# ---- scene / render settings (as saved in the file)
scene.frame_start = 1; scene.frame_end = 250; scene.frame_set(1)
scene.render.engine = 'BLENDER_EEVEE_NEXT'
scene.render.image_settings.compression = 90
scene.render.resolution_x = 640
scene.render.resolution_y = 640
scene.render.pixel_aspect_x = 100.0
scene.render.pixel_aspect_y = 100.0
scene.render.fps = 25
scene.render.dither_intensity = 0.0
scene.render.use_compositing = False
scene.render.use_sequencer = False
scene.render.bake_margin = 2
scene.render.bake_bias = 0.0
scene.render.use_stamp_time = False
scene.render.use_stamp_date = False
scene.render.use_stamp_frame = False
scene.render.use_stamp_camera = False
scene.render.use_stamp_scene = False
scene.render.use_stamp_filename = False
scene.render.use_stamp_render_time = False
scene.render.stamp_font_size = 0
scene.cycles.use_denoising = False
scene.cycles.samples = 10
scene.cycles.sampling_pattern = 'TABULATED_SOBOL'
scene.cycles.light_sampling_threshold = 0.0
scene.cycles.use_adaptive_sampling = False
scene.cycles.use_light_tree = False
scene.cycles.blur_glossy = 0.0
scene.cycles.volume_bounces = 1
scene.cycles.pixel_filter_type = 'GAUSSIAN'
scene.cycles.sample_clamp_indirect = 0.0
scene.view_settings.view_transform = 'Raw'
bpy.context.view_layer.update()

# ---- added for rendering (the .blend has no active camera): camera
cam_auto = bpy.data.cameras.new('AutoCamera')
cam_auto.lens = 50.0
cam_auto.sensor_width = 36.0
cam_auto.clip_end = 1000.0
ob_auto_camera = bpy.data.objects.new('AutoCamera', cam_auto)
scene.collection.objects.link(ob_auto_camera)
ob_auto_camera.location = (24.3707, -23.0921, 17.2321)
ob_auto_camera.rotation_euler = (1.09748, -7.21219e-08, 0.694738)
scene.camera = ob_auto_camera
bpy.context.view_layer.update()
